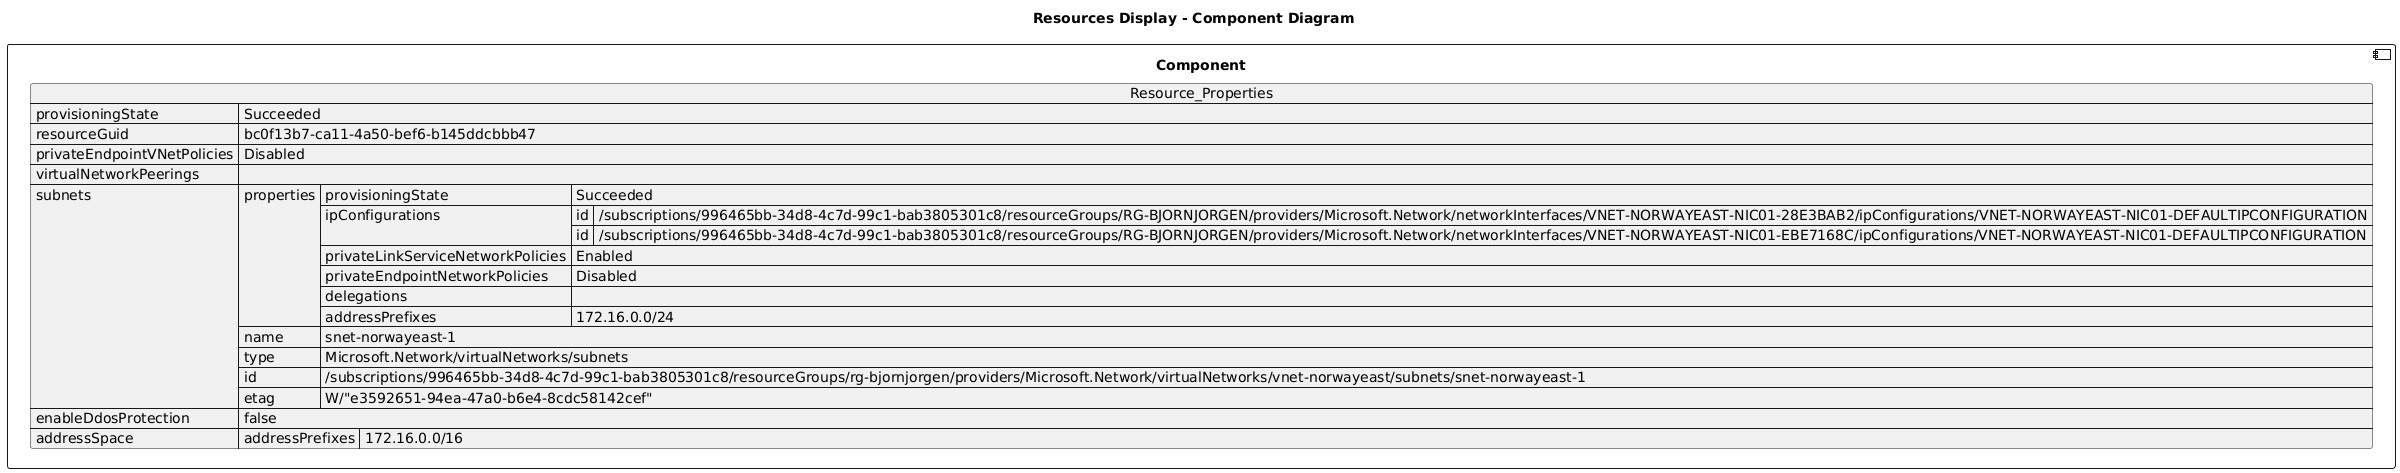

The diagram above was rendered by PlantUML. Its source (embedded in the PNG):
@startuml

title Resources Display - Component Diagram

component Component {

json  Resource_Properties {
  "provisioningState": "Succeeded",
  "resourceGuid": "bc0f13b7-ca11-4a50-bef6-b145ddcbbb47",
  "privateEndpointVNetPolicies": "Disabled",
  "virtualNetworkPeerings": [],
  "subnets": [
    {
      "properties": {
        "provisioningState": "Succeeded",
        "ipConfigurations": [
          {
            "id": "/subscriptions/996465bb-34d8-4c7d-99c1-bab3805301c8/resourceGroups/RG-BJORNJORGEN/providers/Microsoft.Network/networkInterfaces/VNET-NORWAYEAST-NIC01-28E3BAB2/ipConfigurations/VNET-NORWAYEAST-NIC01-DEFAULTIPCONFIGURATION"
          },
          {
            "id": "/subscriptions/996465bb-34d8-4c7d-99c1-bab3805301c8/resourceGroups/RG-BJORNJORGEN/providers/Microsoft.Network/networkInterfaces/VNET-NORWAYEAST-NIC01-EBE7168C/ipConfigurations/VNET-NORWAYEAST-NIC01-DEFAULTIPCONFIGURATION"
          }
        ],
        "privateLinkServiceNetworkPolicies": "Enabled",
        "privateEndpointNetworkPolicies": "Disabled",
        "delegations": [],
        "addressPrefixes": [
          "172.16.0.0/24"
        ]
      },
      "name": "snet-norwayeast-1",
      "type": "Microsoft.Network/virtualNetworks/subnets",
      "id": "/subscriptions/996465bb-34d8-4c7d-99c1-bab3805301c8/resourceGroups/rg-bjornjorgen/providers/Microsoft.Network/virtualNetworks/vnet-norwayeast/subnets/snet-norwayeast-1",
      "etag": "W/\"e3592651-94ea-47a0-b6e4-8cdc58142cef\""
    }
  ],
  "enableDdosProtection": false,
  "addressSpace": {
    "addressPrefixes": [
      "172.16.0.0/16"
    ]
  }
}
}
@enduml